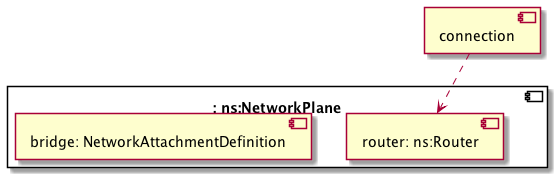

The diagram above was rendered by PlantUML. Its source (embedded in the PNG):
@startuml
skinparam componentStyle uml2
allowmixing

component "connection" as substitution_mappings_capability_connection
component ": ns:NetworkPlane" as substitution_mappings {
component "router: ns:Router" as node_router
component "bridge: NetworkAttachmentDefinition" as node_bridge
}
substitution_mappings_capability_connection -[hidden]- substitution_mappings
substitution_mappings_capability_connection ..> node_router
@enduml